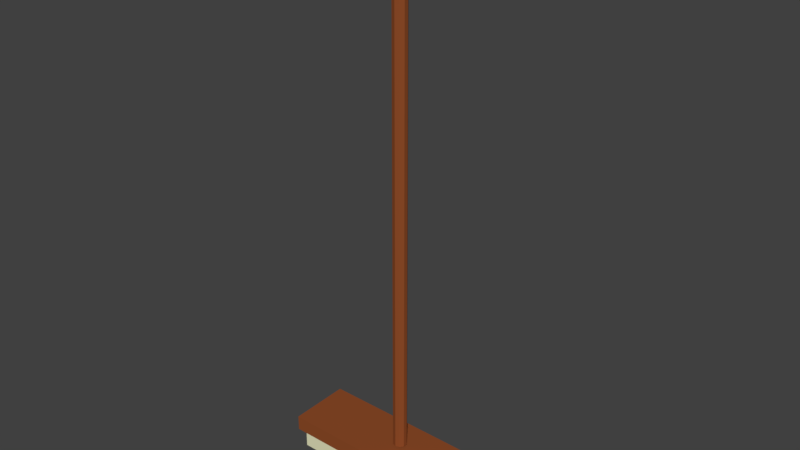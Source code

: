 # Source: broom.blend  (saved by Blender 2.79.0; exported with 4.5.12 LTS)
import bpy
from mathutils import Matrix  # noqa: F401  (used for matrix-valued properties, if any)

bpy.ops.wm.read_factory_settings(use_empty=True)
scene = bpy.context.scene
scene.name = 'Scene'

# ---- collections
col_collection_1 = bpy.data.collections.new('Collection 1'); scene.collection.children.link(col_collection_1)

# ---- materials (node trees are filled in below, after node groups)
mat_material = bpy.data.materials.new('Material')
mat_material.alpha_threshold = 0.0
mat_material.use_transparent_shadow = False
mat_material.diffuse_color = (0.8, 0.7871, 0.5206, 1.0)
mat_material.roughness = 0.5
mat_material.line_color = (0.0, 0.0, 0.0, 1.0)
mat_material_002 = bpy.data.materials.new('Material.002')
mat_material_002.alpha_threshold = 0.0
mat_material_002.use_transparent_shadow = False
mat_material_002.diffuse_color = (0.2789, 0.07421, 0.02217, 1.0)
mat_material_002.roughness = 0.5
mat_material_001 = bpy.data.materials.new('Material.001')
mat_material_001.alpha_threshold = 0.0
mat_material_001.use_transparent_shadow = False
mat_material_001.diffuse_color = (0.2789, 0.07421, 0.02217, 1.0)
mat_material_001.roughness = 0.5

# ---- material node trees

# ---- world
world_world = bpy.data.worlds.new('World'); scene.world = world_world
world_world.color = (0.05088, 0.05088, 0.05088)
world_world.use_sun_shadow = False
world_world.sun_shadow_jitter_overblur = 0.0
world_world.cycles.sampling_method = 'MANUAL'

# ---- meshes
me_cube = bpy.data.meshes.new('Cube')
me_cube.from_pydata([(0.6933, 1.0, -1.0), (0.6933, -1.0, -1.0), (-0.6933, -1.0, -1.0), (-0.6933, 1.0, -1.0), (0.6933, 1.0, 1.0), (0.6933, -1.0, 1.0), (-0.6933, -1.0, 1.0), (-0.6933, 1.0, 1.0), (0.6933, -0.8, -1.0), (-0.6933, -0.8, -1.0), (0.6933, -0.8, 1.0), (-0.6933, -0.8, 1.0), (-0.6933, 0.8, -1.0), (-0.6933, 0.8, 1.0), (0.6933, 0.8, -1.0), (0.6933, 0.8, 1.0), (0.6655, 1.0, -1.0), (0.6655, -1.0, -1.0), (0.6655, 1.0, 1.0), (0.6655, -1.0, 1.0), (0.6655, -0.8, -1.0), (0.6655, 0.8, -1.0), (-0.6655, 1.0, -1.0), (-0.6655, -1.0, -1.0), (-0.6655, 1.0, 1.0), (-0.6655, -1.0, 1.0), (-0.6655, -0.8, -1.0), (-0.6655, 0.8, -1.0), (0.6655, -0.8, -3.812), (0.6655, 0.8, -3.812), (-0.6655, -0.8, -3.812), (-0.6655, 0.8, -3.812), (-1.078e-08, 0.225, 1.313), (-0.02645, 0.182, 1.313), (-0.04279, 0.06952, 1.313), (-0.04279, -0.06952, 1.313), (-0.02645, -0.182, 1.313), (-6.848e-09, -0.225, 1.313), (0.02645, -0.182, 1.313), (0.04279, -0.06952, 1.313), (0.04279, 0.06952, 1.313), (0.02645, 0.182, 1.313), (-0.02645, 0.182, 67.72), (-1.078e-08, 0.225, 67.72), (-0.04279, 0.06952, 67.72), (-0.04279, -0.06952, 67.72), (-0.02645, -0.182, 67.72), (-6.848e-09, -0.225, 67.72), (0.02645, -0.182, 67.72), (0.04279, -0.06952, 67.72), (0.04279, 0.06952, 67.72), (0.02645, 0.182, 67.72)], [], [(26, 23, 2, 9), (22, 3, 7, 24, 18, 4, 0, 16), (27, 26, 9, 12), (22, 27, 12, 3), (25, 6, 2, 23, 17, 1, 5, 19), (0, 14, 21, 16), (14, 8, 20, 21), (10, 5, 1, 8, 14, 0, 4, 15), (13, 7, 3, 12, 9, 2, 6, 11), (8, 1, 17, 20), (16, 21, 27, 22), (21, 20, 28, 29), (20, 17, 23, 26), (29, 28, 30, 31), (27, 21, 29, 31), (26, 27, 31, 30), (20, 26, 30, 28), (11, 6, 25, 19, 5, 10, 15, 4, 18, 24, 7, 13), (33, 32, 41, 40, 39, 38, 37, 36, 35, 34), (42, 44, 45, 46, 47, 48, 49, 50, 51, 43), (38, 39, 49, 48), (35, 36, 46, 45), (32, 33, 42, 43), (39, 40, 50, 49), (36, 37, 47, 46), (33, 34, 44, 42), (40, 41, 51, 50), (37, 38, 48, 47), (34, 35, 45, 44), (41, 32, 43, 51)])
me_cube.polygons.foreach_set('material_index', [1, 1, 1, 1, 1, 1, 1, 1, 1, 1, 1, 0, 1, 0, 0, 0, 0, 1, 2, 2, 2, 2, 2, 2, 2, 2, 2, 2, 2, 2])
_uv = me_cube.uv_layers.new(name='UVMap')
_uv.uv.foreach_set('vector', [0.3038, 0.09958, 0.3038, 0.1026, 0.3002, 0.1026, 0.3002, 0.09958, 0.8216, 0.07247, 0.818, 0.07247, 0.818, 0.04235, 0.8216, 0.04235, 0.9964, 0.04235, 1.0, 0.04235, 1.0, 0.07247, 0.9964, 0.07247, 0.3038, 0.07549, 0.3038, 0.09958, 0.3002, 0.09958, 0.3002, 0.07549, 0.3038, 0.07247, 0.3038, 0.07549, 0.3002, 0.07549, 0.3002, 0.07247, 0.2965, 0.07247, 0.3002, 0.07247, 0.3002, 0.1026, 0.2965, 0.1026, 0.1218, 0.1026, 0.1181, 0.1026, 0.1181, 0.07247, 0.1218, 0.07247, 0.4822, 0.07247, 0.4822, 0.07549, 0.4785, 0.07549, 0.4785, 0.07247, 0.4822, 0.07549, 0.4822, 0.09958, 0.4785, 0.09958, 0.4785, 0.07549, 0.1181, 0.04537, 0.1181, 0.04235, 0.3807, 0.04235, 0.3807, 0.04537, 0.3807, 0.06946, 0.3807, 0.07247, 0.1181, 0.07247, 0.1181, 0.06946, 0.3807, 0.04537, 0.3807, 0.04235, 0.6432, 0.04235, 0.6432, 0.04537, 0.6432, 0.06946, 0.6432, 0.07247, 0.3807, 0.07247, 0.3807, 0.06946, 0.4822, 0.09958, 0.4822, 0.1026, 0.4785, 0.1026, 0.4785, 0.09958, 0.4785, 0.07247, 0.4785, 0.07549, 0.3038, 0.07549, 0.3038, 0.07247, 0.5382, 0.04235, 0.3282, 0.04235, 0.3282, 0.0, 0.5382, 0.0, 0.4785, 0.09958, 0.4785, 0.1026, 0.3038, 0.1026, 0.3038, 0.09958, 0.6432, 0.1088, 0.6432, 0.08471, 0.818, 0.08471, 0.818, 0.1088, 0.5382, 5.386e-09, 0.713, 0.0, 0.713, 0.04235, 0.5382, 0.04235, 0.3282, 0.04235, 0.1181, 0.04235, 0.1181, 0.0, 0.3282, 3.59e-09, 0.6432, 0.04235, 0.818, 0.04235, 0.818, 0.08471, 0.6432, 0.08471, 0.713, 0.003012, 0.713, 3.59e-09, 0.7166, 3.59e-09, 0.8913, 0.0, 0.895, 0.0, 0.895, 0.003012, 0.895, 0.02711, 0.895, 0.03012, 0.8913, 0.03012, 0.7166, 0.03012, 0.713, 0.03012, 0.713, 0.02711, 0.4913, 0.0786, 0.4878, 0.07925, 0.4843, 0.0786, 0.4822, 0.07691, 0.4822, 0.07481, 0.4843, 0.07312, 0.4878, 0.07247, 0.4913, 0.07312, 0.4934, 0.07481, 0.4934, 0.07691, 0.4956, 0.0786, 0.4934, 0.07691, 0.4934, 0.07481, 0.4956, 0.07312, 0.499, 0.07247, 0.5025, 0.07312, 0.5046, 0.07481, 0.5046, 0.07691, 0.5025, 0.0786, 0.499, 0.07925, 0.06471, 1.795e-09, 0.07948, 1.795e-09, 0.07948, 1.0, 0.06471, 1.0, 0.02041, 1.0, 0.005642, 1.0, 0.005641, 0.0, 0.02041, 0.0, 0.05907, 1.0, 0.05343, 1.0, 0.05343, 0.0, 0.05907, 1.149e-07, 0.07948, 1.795e-09, 0.09773, 1.795e-09, 0.09773, 1.0, 0.07948, 1.0, 0.005642, 1.0, 1.418e-06, 1.0, 0.0, 1.149e-07, 0.005641, 0.0, 0.05343, 1.0, 0.03866, 1.0, 0.03866, 0.0, 0.05343, 0.0, 0.09773, 1.795e-09, 0.1125, 1.795e-09, 0.1125, 1.0, 0.09773, 1.0, 0.05907, 0.0, 0.06471, 1.795e-09, 0.06471, 1.0, 0.05907, 1.0, 0.03866, 1.0, 0.02041, 1.0, 0.02041, 0.0, 0.03866, 0.0, 0.1125, 1.795e-09, 0.1181, 0.0, 0.1181, 1.0, 0.1125, 1.0])
me_cube.materials.append(mat_material)
me_cube.materials.append(mat_material_002)
me_cube.materials.append(mat_material_001)
me_cube.use_remesh_preserve_volume = False
me_cube.use_remesh_preserve_attributes = False
me_cube.use_mirror_vertex_groups = False
me_cube.update()

# ---- objects
ob_broom = bpy.data.objects.new('Broom', me_cube)

# ---- transforms, parenting, visibility, modifiers, constraints
ob_broom.location = (0.0, 0.0, 0.0)
ob_broom.scale = (0.75, 0.15, 0.0375)
ob_broom.lock_rotations_4d = False
ob_broom.empty_display_type = 'ARROWS'
ob_broom.lineart.crease_threshold = 0.0

# ---- collection membership
col_collection_1.objects.link(ob_broom)

# ---- scene / render settings (as saved in the file)
scene.frame_start = 1; scene.frame_end = 250; scene.frame_set(1)
scene.render.engine = 'BLENDER_EEVEE_NEXT'
scene.render.resolution_percentage = 50
scene.render.dither_intensity = 0.0
scene.cycles.use_denoising = False
scene.cycles.samples = 128
scene.cycles.sampling_pattern = 'TABULATED_SOBOL'
scene.cycles.use_adaptive_sampling = False
scene.cycles.use_light_tree = False
scene.cycles.blur_glossy = 0.0
scene.cycles.sample_clamp_indirect = 0.0
scene.view_settings.view_transform = 'Standard'
bpy.context.view_layer.update()

# ---- added for rendering (the .blend has no active camera and no usable light): camera, sun
cam_auto = bpy.data.cameras.new('AutoCamera')
cam_auto.lens = 50.0
cam_auto.sensor_width = 36.0
cam_auto.clip_end = 1000.0
ob_auto_camera = bpy.data.objects.new('AutoCamera', cam_auto)
scene.collection.objects.link(ob_auto_camera)
ob_auto_camera.location = (2.67616, -3.21139, 3.33912)
ob_auto_camera.rotation_euler = (1.09748, -7.21219e-08, 0.694738)
scene.camera = ob_auto_camera
light_auto_sun = bpy.data.lights.new('AutoSun', 'SUN')
light_auto_sun.energy = 3.0
light_auto_sun.angle = 0.0523599
ob_auto_sun = bpy.data.objects.new('AutoSun', light_auto_sun)
scene.collection.objects.link(ob_auto_sun)
ob_auto_sun.rotation_euler = (0.872665, 0.174533, 0.523599)
bpy.context.view_layer.update()
